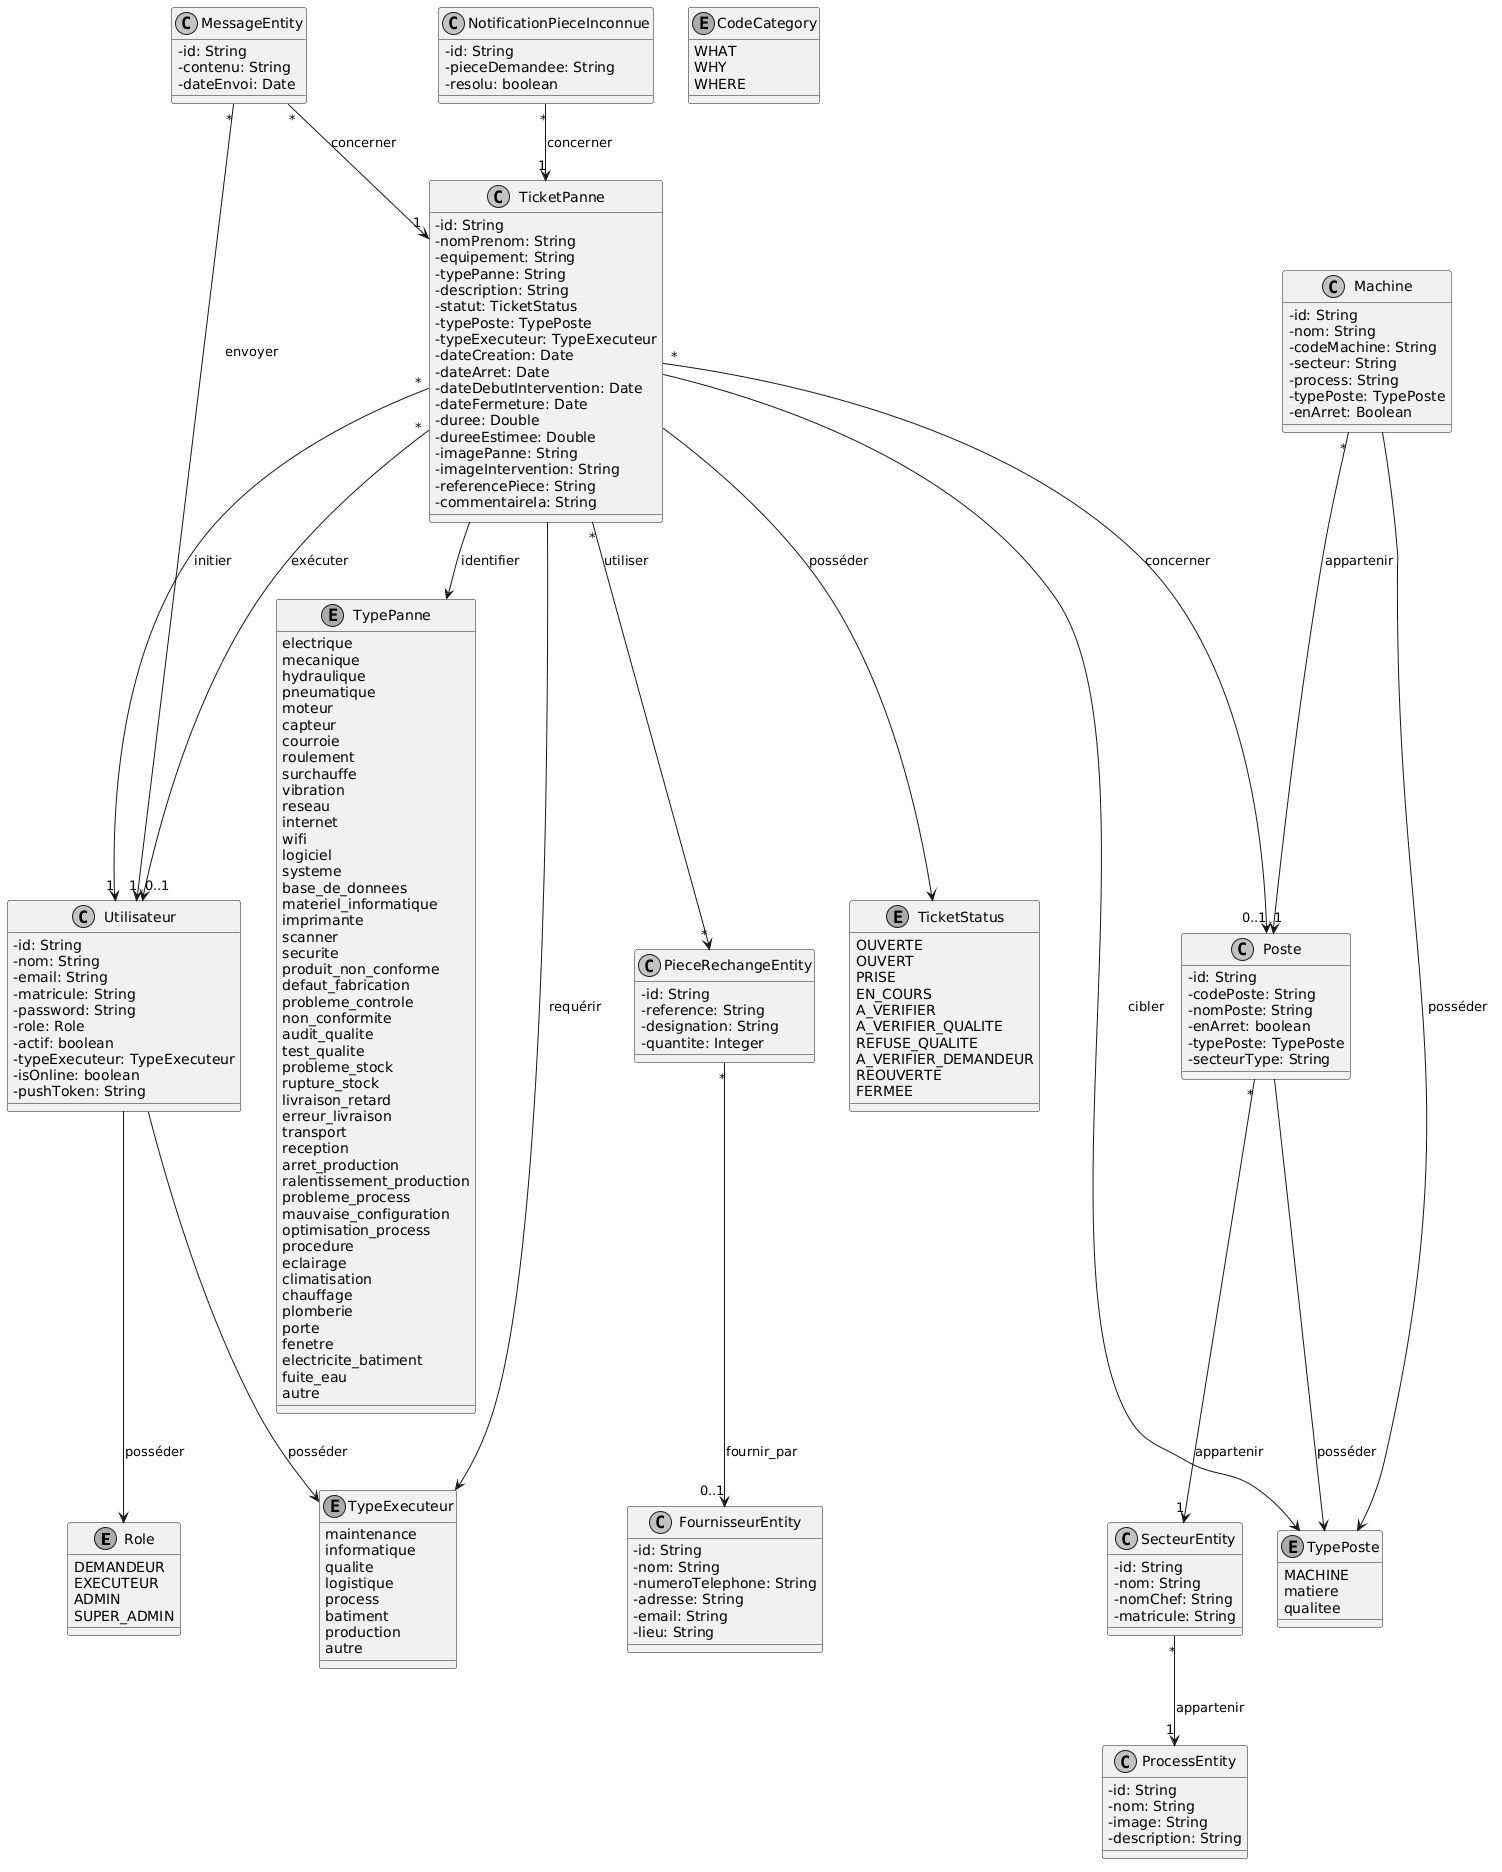

The diagram above was rendered by PlantUML. Its source (embedded in the PNG):
@startuml
skinparam classAttributeIconSize 0
skinparam monochrome true
skinparam shadowing false

' ================= ENUMS =================
enum Role {
  DEMANDEUR
  EXECUTEUR
  ADMIN
  SUPER_ADMIN
}

enum TicketStatus {
  OUVERTE
  OUVERT
  PRISE
  EN_COURS
  A_VERIFIER
  A_VERIFIER_QUALITE
  REFUSE_QUALITE
  A_VERIFIER_DEMANDEUR
  REOUVERTE
  FERMEE
}

enum TypePoste {
  MACHINE
  matiere
  qualitee
}

enum TypeExecuteur {
  maintenance
  informatique
  qualite
  logistique
  process
  batiment
  production
  autre
}

enum CodeCategory {
  WHAT
  WHY
  WHERE
}

enum TypePanne {
  electrique
  mecanique
  hydraulique
  pneumatique
  moteur
  capteur
  courroie
  roulement
  surchauffe
  vibration
  reseau
  internet
  wifi
  logiciel
  systeme
  base_de_donnees
  materiel_informatique
  imprimante
  scanner
  securite
  produit_non_conforme
  defaut_fabrication
  probleme_controle
  non_conformite
  audit_qualite
  test_qualite
  probleme_stock
  rupture_stock
  livraison_retard
  erreur_livraison
  transport
  reception
  arret_production
  ralentissement_production
  probleme_process
  mauvaise_configuration
  optimisation_process
  procedure
  eclairage
  climatisation
  chauffage
  plomberie
  porte
  fenetre
  electricite_batiment
  fuite_eau
  autre
}

' ================= CLASSES =================

class Utilisateur {
  - id: String
  - nom: String
  - email: String
  - matricule: String
  - password: String
  - role: Role
  - actif: boolean
  - typeExecuteur: TypeExecuteur
  - isOnline: boolean
  - pushToken: String
}

class TicketPanne {
  - id: String
  - nomPrenom: String
  - equipement: String
  - typePanne: String
  - description: String
  - statut: TicketStatus
  - typePoste: TypePoste
  - typeExecuteur: TypeExecuteur
  - dateCreation: Date
  - dateArret: Date
  - dateDebutIntervention: Date
  - dateFermeture: Date
  - duree: Double
  - dureeEstimee: Double
  - imagePanne: String
  - imageIntervention: String
  - referencePiece: String
  - commentaireIa: String
}

class Machine {
  - id: String
  - nom: String
  - codeMachine: String
  - secteur: String
  - process: String
  - typePoste: TypePoste
  - enArret: Boolean
}

class Poste {
  - id: String
  - codePoste: String
  - nomPoste: String
  - enArret: boolean
  - typePoste: TypePoste
  - secteurType: String
}

class MessageEntity {
  - id: String
  - contenu: String
  - dateEnvoi: Date
}

class SecteurEntity {
  - id: String
  - nom: String
  - nomChef: String
  - matricule: String
}

class ProcessEntity {
  - id: String
  - nom: String
  - image: String
  - description: String
}

class PieceRechangeEntity {
  - id: String
  - reference: String
  - designation: String
  - quantite: Integer
}

class FournisseurEntity {
  - id: String
  - nom: String
  - numeroTelephone: String
  - adresse: String
  - email: String
  - lieu: String
}

class NotificationPieceInconnue {
  - id: String
  - pieceDemandee: String
  - resolu: boolean
}

' ================= RELATIONS =================

' --- Relations vers Enum ---
Utilisateur --> Role : posséder
Utilisateur --> TypeExecuteur : posséder
TicketPanne --> TicketStatus : posséder
TicketPanne --> TypePoste : cibler
TicketPanne --> TypeExecuteur : requérir
TicketPanne --> TypePanne : identifier
Machine --> TypePoste : posséder
Poste --> TypePoste : posséder

' --- Ticket & Utilisateur ---
TicketPanne "*" --> "1" Utilisateur : initier
TicketPanne "*" --> "0..1" Utilisateur : exécuter

' --- Ticket & Poste / Machine ---
TicketPanne "*" --> "0..1" Poste : concerner

' --- Structure industrielle ---
Machine "*" --> "1" Poste : appartenir
Poste "*" --> "1" SecteurEntity : appartenir
SecteurEntity "*" --> "1" ProcessEntity : appartenir

' --- Messaging ---
MessageEntity "*" --> "1" TicketPanne : concerner
MessageEntity "*" --> "1" Utilisateur : envoyer

' --- Notification pièce inconnue ---
NotificationPieceInconnue "*" --> "1" TicketPanne : concerner

' --- Pièces de rechange ---
TicketPanne "*" --> "*" PieceRechangeEntity : utiliser

' --- Fournisseur ---
PieceRechangeEntity "*" --> "0..1" FournisseurEntity : fournir_par
@enduml